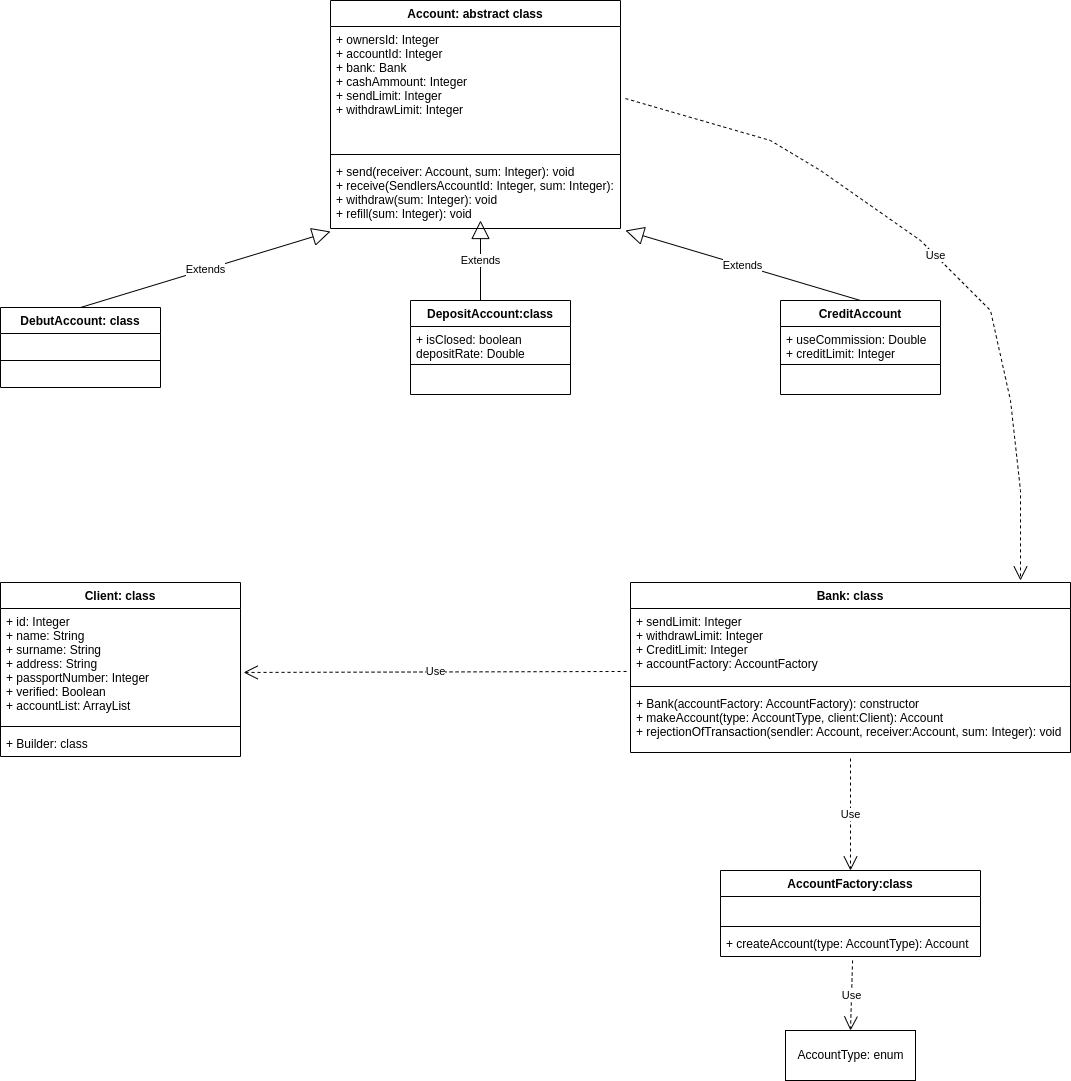

The diagram above was exported from draw.io. Its source (the exported page's mxGraphModel, read from the mxfile embedded in the PNG):
<mxGraphModel dx="1929" dy="1063" grid="1" gridSize="10" guides="1" tooltips="1" connect="1" arrows="1" fold="1" page="1" pageScale="1" pageWidth="827" pageHeight="1169" background="#ffffff" math="0" shadow="0">
  <root>
    <mxCell id="0" />
    <mxCell id="1" parent="0" />
    <mxCell id="bc43yrYBfMzBHM0RMWqk-1" value="Account: abstract class" style="swimlane;fontStyle=1;align=center;verticalAlign=top;childLayout=stackLayout;horizontal=1;startSize=26;horizontalStack=0;resizeParent=1;resizeParentMax=0;resizeLast=0;collapsible=1;marginBottom=0;" parent="1" vertex="1">
      <mxGeometry x="680" y="40" width="290" height="228" as="geometry">
        <mxRectangle x="110" y="80" width="100" height="26" as="alternateBounds" />
      </mxGeometry>
    </mxCell>
    <mxCell id="bc43yrYBfMzBHM0RMWqk-2" value="+ ownersId: Integer&#10;+ accountId: Integer&#10;+ bank: Bank&#10;+ cashAmmount: Integer&#10;+ sendLimit: Integer&#10;+ withdrawLimit: Integer" style="text;strokeColor=none;fillColor=none;align=left;verticalAlign=top;spacingLeft=4;spacingRight=4;overflow=hidden;rotatable=0;points=[[0,0.5],[1,0.5]];portConstraint=eastwest;" parent="bc43yrYBfMzBHM0RMWqk-1" vertex="1">
      <mxGeometry y="26" width="290" height="124" as="geometry" />
    </mxCell>
    <mxCell id="bc43yrYBfMzBHM0RMWqk-3" value="" style="line;strokeWidth=1;fillColor=none;align=left;verticalAlign=middle;spacingTop=-1;spacingLeft=3;spacingRight=3;rotatable=0;labelPosition=right;points=[];portConstraint=eastwest;" parent="bc43yrYBfMzBHM0RMWqk-1" vertex="1">
      <mxGeometry y="150" width="290" height="8" as="geometry" />
    </mxCell>
    <mxCell id="bc43yrYBfMzBHM0RMWqk-4" value="+ send(receiver: Account, sum: Integer): void&#10;+ receive(SendlersAccountId: Integer, sum: Integer): void&#10;+ withdraw(sum: Integer): void&#10;+ refill(sum: Integer): void" style="text;strokeColor=none;fillColor=none;align=left;verticalAlign=top;spacingLeft=4;spacingRight=4;overflow=hidden;rotatable=0;points=[[0,0.5],[1,0.5]];portConstraint=eastwest;" parent="bc43yrYBfMzBHM0RMWqk-1" vertex="1">
      <mxGeometry y="158" width="290" height="70" as="geometry" />
    </mxCell>
    <mxCell id="bc43yrYBfMzBHM0RMWqk-6" value="DebutAccount: class" style="swimlane;fontStyle=1;align=center;verticalAlign=top;childLayout=stackLayout;horizontal=1;startSize=26;horizontalStack=0;resizeParent=1;resizeParentMax=0;resizeLast=0;collapsible=1;marginBottom=0;" parent="1" vertex="1">
      <mxGeometry x="350" y="347" width="160" height="80" as="geometry" />
    </mxCell>
    <mxCell id="bc43yrYBfMzBHM0RMWqk-8" value="" style="line;strokeWidth=1;fillColor=none;align=left;verticalAlign=middle;spacingTop=-1;spacingLeft=3;spacingRight=3;rotatable=0;labelPosition=right;points=[];portConstraint=eastwest;" parent="bc43yrYBfMzBHM0RMWqk-6" vertex="1">
      <mxGeometry y="26" width="160" height="54" as="geometry" />
    </mxCell>
    <mxCell id="bc43yrYBfMzBHM0RMWqk-18" value="DepositAccount:class" style="swimlane;fontStyle=1;align=center;verticalAlign=top;childLayout=stackLayout;horizontal=1;startSize=26;horizontalStack=0;resizeParent=1;resizeParentMax=0;resizeLast=0;collapsible=1;marginBottom=0;" parent="1" vertex="1">
      <mxGeometry x="760" y="340" width="160" height="94" as="geometry" />
    </mxCell>
    <mxCell id="bc43yrYBfMzBHM0RMWqk-27" value="Extends" style="endArrow=block;endSize=16;endFill=0;html=1;rounded=0;" parent="bc43yrYBfMzBHM0RMWqk-18" edge="1">
      <mxGeometry width="160" relative="1" as="geometry">
        <mxPoint x="70" as="sourcePoint" />
        <mxPoint x="70" y="-80" as="targetPoint" />
      </mxGeometry>
    </mxCell>
    <mxCell id="bc43yrYBfMzBHM0RMWqk-19" value="+ isClosed: boolean&#10;depositRate: Double&#10;" style="text;strokeColor=none;fillColor=none;align=left;verticalAlign=top;spacingLeft=4;spacingRight=4;overflow=hidden;rotatable=0;points=[[0,0.5],[1,0.5]];portConstraint=eastwest;" parent="bc43yrYBfMzBHM0RMWqk-18" vertex="1">
      <mxGeometry y="26" width="160" height="34" as="geometry" />
    </mxCell>
    <mxCell id="bc43yrYBfMzBHM0RMWqk-20" value="" style="line;strokeWidth=1;fillColor=none;align=left;verticalAlign=middle;spacingTop=-1;spacingLeft=3;spacingRight=3;rotatable=0;labelPosition=right;points=[];portConstraint=eastwest;" parent="bc43yrYBfMzBHM0RMWqk-18" vertex="1">
      <mxGeometry y="60" width="160" height="8" as="geometry" />
    </mxCell>
    <mxCell id="bc43yrYBfMzBHM0RMWqk-21" value=" " style="text;strokeColor=none;fillColor=none;align=left;verticalAlign=top;spacingLeft=4;spacingRight=4;overflow=hidden;rotatable=0;points=[[0,0.5],[1,0.5]];portConstraint=eastwest;" parent="bc43yrYBfMzBHM0RMWqk-18" vertex="1">
      <mxGeometry y="68" width="160" height="26" as="geometry" />
    </mxCell>
    <mxCell id="bc43yrYBfMzBHM0RMWqk-22" value="CreditAccount" style="swimlane;fontStyle=1;align=center;verticalAlign=top;childLayout=stackLayout;horizontal=1;startSize=26;horizontalStack=0;resizeParent=1;resizeParentMax=0;resizeLast=0;collapsible=1;marginBottom=0;" parent="1" vertex="1">
      <mxGeometry x="1130" y="340" width="160" height="94" as="geometry" />
    </mxCell>
    <mxCell id="bc43yrYBfMzBHM0RMWqk-28" value="Extends" style="endArrow=block;endSize=16;endFill=0;html=1;rounded=0;entryX=1.017;entryY=1.029;entryDx=0;entryDy=0;entryPerimeter=0;" parent="bc43yrYBfMzBHM0RMWqk-22" target="bc43yrYBfMzBHM0RMWqk-4" edge="1">
      <mxGeometry width="160" relative="1" as="geometry">
        <mxPoint x="80" as="sourcePoint" />
        <mxPoint x="-230" y="-80" as="targetPoint" />
      </mxGeometry>
    </mxCell>
    <mxCell id="bc43yrYBfMzBHM0RMWqk-23" value="+ useCommission: Double&#10;+ creditLimit: Integer" style="text;strokeColor=none;fillColor=none;align=left;verticalAlign=top;spacingLeft=4;spacingRight=4;overflow=hidden;rotatable=0;points=[[0,0.5],[1,0.5]];portConstraint=eastwest;" parent="bc43yrYBfMzBHM0RMWqk-22" vertex="1">
      <mxGeometry y="26" width="160" height="34" as="geometry" />
    </mxCell>
    <mxCell id="bc43yrYBfMzBHM0RMWqk-24" value="" style="line;strokeWidth=1;fillColor=none;align=left;verticalAlign=middle;spacingTop=-1;spacingLeft=3;spacingRight=3;rotatable=0;labelPosition=right;points=[];portConstraint=eastwest;" parent="bc43yrYBfMzBHM0RMWqk-22" vertex="1">
      <mxGeometry y="60" width="160" height="8" as="geometry" />
    </mxCell>
    <mxCell id="bc43yrYBfMzBHM0RMWqk-25" value=" " style="text;strokeColor=none;fillColor=none;align=left;verticalAlign=top;spacingLeft=4;spacingRight=4;overflow=hidden;rotatable=0;points=[[0,0.5],[1,0.5]];portConstraint=eastwest;" parent="bc43yrYBfMzBHM0RMWqk-22" vertex="1">
      <mxGeometry y="68" width="160" height="26" as="geometry" />
    </mxCell>
    <mxCell id="bc43yrYBfMzBHM0RMWqk-26" value="Extends" style="endArrow=block;endSize=16;endFill=0;html=1;rounded=0;entryX=0;entryY=1.043;entryDx=0;entryDy=0;entryPerimeter=0;exitX=0.5;exitY=0;exitDx=0;exitDy=0;" parent="1" source="bc43yrYBfMzBHM0RMWqk-6" target="bc43yrYBfMzBHM0RMWqk-4" edge="1">
      <mxGeometry width="160" relative="1" as="geometry">
        <mxPoint x="260" y="300" as="sourcePoint" />
        <mxPoint x="570" y="300" as="targetPoint" />
        <Array as="points" />
      </mxGeometry>
    </mxCell>
    <mxCell id="bc43yrYBfMzBHM0RMWqk-33" value="Client: class" style="swimlane;fontStyle=1;align=center;verticalAlign=top;childLayout=stackLayout;horizontal=1;startSize=26;horizontalStack=0;resizeParent=1;resizeParentMax=0;resizeLast=0;collapsible=1;marginBottom=0;" parent="1" vertex="1">
      <mxGeometry x="350" y="622" width="240" height="174" as="geometry" />
    </mxCell>
    <mxCell id="bc43yrYBfMzBHM0RMWqk-34" value="+ id: Integer&#10;+ name: String&#10;+ surname: String&#10;+ address: String&#10;+ passportNumber: Integer&#10;+ verified: Boolean&#10;+ accountList: ArrayList&#10;" style="text;strokeColor=none;fillColor=none;align=left;verticalAlign=top;spacingLeft=4;spacingRight=4;overflow=hidden;rotatable=0;points=[[0,0.5],[1,0.5]];portConstraint=eastwest;" parent="bc43yrYBfMzBHM0RMWqk-33" vertex="1">
      <mxGeometry y="26" width="240" height="114" as="geometry" />
    </mxCell>
    <mxCell id="bc43yrYBfMzBHM0RMWqk-35" value="" style="line;strokeWidth=1;fillColor=none;align=left;verticalAlign=middle;spacingTop=-1;spacingLeft=3;spacingRight=3;rotatable=0;labelPosition=right;points=[];portConstraint=eastwest;" parent="bc43yrYBfMzBHM0RMWqk-33" vertex="1">
      <mxGeometry y="140" width="240" height="8" as="geometry" />
    </mxCell>
    <mxCell id="bc43yrYBfMzBHM0RMWqk-36" value="+ Builder: class" style="text;strokeColor=none;fillColor=none;align=left;verticalAlign=top;spacingLeft=4;spacingRight=4;overflow=hidden;rotatable=0;points=[[0,0.5],[1,0.5]];portConstraint=eastwest;" parent="bc43yrYBfMzBHM0RMWqk-33" vertex="1">
      <mxGeometry y="148" width="240" height="26" as="geometry" />
    </mxCell>
    <mxCell id="bc43yrYBfMzBHM0RMWqk-39" value="Bank: class" style="swimlane;fontStyle=1;align=center;verticalAlign=top;childLayout=stackLayout;horizontal=1;startSize=26;horizontalStack=0;resizeParent=1;resizeParentMax=0;resizeLast=0;collapsible=1;marginBottom=0;" parent="1" vertex="1">
      <mxGeometry x="980" y="622" width="440" height="170" as="geometry" />
    </mxCell>
    <mxCell id="bc43yrYBfMzBHM0RMWqk-40" value="+ sendLimit: Integer&#10;+ withdrawLimit: Integer&#10;+ CreditLimit: Integer&#10;+ accountFactory: AccountFactory" style="text;strokeColor=none;fillColor=none;align=left;verticalAlign=top;spacingLeft=4;spacingRight=4;overflow=hidden;rotatable=0;points=[[0,0.5],[1,0.5]];portConstraint=eastwest;" parent="bc43yrYBfMzBHM0RMWqk-39" vertex="1">
      <mxGeometry y="26" width="440" height="74" as="geometry" />
    </mxCell>
    <mxCell id="bc43yrYBfMzBHM0RMWqk-41" value="" style="line;strokeWidth=1;fillColor=none;align=left;verticalAlign=middle;spacingTop=-1;spacingLeft=3;spacingRight=3;rotatable=0;labelPosition=right;points=[];portConstraint=eastwest;" parent="bc43yrYBfMzBHM0RMWqk-39" vertex="1">
      <mxGeometry y="100" width="440" height="8" as="geometry" />
    </mxCell>
    <mxCell id="bc43yrYBfMzBHM0RMWqk-42" value="+ Bank(accountFactory: AccountFactory): constructor&#10;+ makeAccount(type: AccountType, client:Client): Account&#10;+ rejectionOfTransaction(sendler: Account, receiver:Account, sum: Integer): void&#10;" style="text;strokeColor=none;fillColor=none;align=left;verticalAlign=top;spacingLeft=4;spacingRight=4;overflow=hidden;rotatable=0;points=[[0,0.5],[1,0.5]];portConstraint=eastwest;" parent="bc43yrYBfMzBHM0RMWqk-39" vertex="1">
      <mxGeometry y="108" width="440" height="62" as="geometry" />
    </mxCell>
    <mxCell id="bc43yrYBfMzBHM0RMWqk-46" value="AccountFactory:class" style="swimlane;fontStyle=1;align=center;verticalAlign=top;childLayout=stackLayout;horizontal=1;startSize=26;horizontalStack=0;resizeParent=1;resizeParentMax=0;resizeLast=0;collapsible=1;marginBottom=0;" parent="1" vertex="1">
      <mxGeometry x="1070" y="910" width="260" height="86" as="geometry" />
    </mxCell>
    <mxCell id="bc43yrYBfMzBHM0RMWqk-47" value=" " style="text;strokeColor=none;fillColor=none;align=left;verticalAlign=top;spacingLeft=4;spacingRight=4;overflow=hidden;rotatable=0;points=[[0,0.5],[1,0.5]];portConstraint=eastwest;" parent="bc43yrYBfMzBHM0RMWqk-46" vertex="1">
      <mxGeometry y="26" width="260" height="26" as="geometry" />
    </mxCell>
    <mxCell id="bc43yrYBfMzBHM0RMWqk-48" value="" style="line;strokeWidth=1;fillColor=none;align=left;verticalAlign=middle;spacingTop=-1;spacingLeft=3;spacingRight=3;rotatable=0;labelPosition=right;points=[];portConstraint=eastwest;" parent="bc43yrYBfMzBHM0RMWqk-46" vertex="1">
      <mxGeometry y="52" width="260" height="8" as="geometry" />
    </mxCell>
    <mxCell id="bc43yrYBfMzBHM0RMWqk-49" value="+ createAccount(type: AccountType): Account&#10;" style="text;strokeColor=none;fillColor=none;align=left;verticalAlign=top;spacingLeft=4;spacingRight=4;overflow=hidden;rotatable=0;points=[[0,0.5],[1,0.5]];portConstraint=eastwest;" parent="bc43yrYBfMzBHM0RMWqk-46" vertex="1">
      <mxGeometry y="60" width="260" height="26" as="geometry" />
    </mxCell>
    <mxCell id="bc43yrYBfMzBHM0RMWqk-51" value="AccountType: enum" style="html=1;" parent="1" vertex="1">
      <mxGeometry x="1135" y="1070" width="130" height="50" as="geometry" />
    </mxCell>
    <mxCell id="bc43yrYBfMzBHM0RMWqk-55" value="Use" style="endArrow=open;endSize=12;dashed=1;html=1;rounded=0;exitX=1.017;exitY=0.581;exitDx=0;exitDy=0;exitPerimeter=0;" parent="1" source="bc43yrYBfMzBHM0RMWqk-2" edge="1">
      <mxGeometry width="160" relative="1" as="geometry">
        <mxPoint x="1230" y="140" as="sourcePoint" />
        <mxPoint x="1370" y="620" as="targetPoint" />
        <Array as="points">
          <mxPoint x="1120" y="180" />
          <mxPoint x="1170" y="210" />
          <mxPoint x="1270" y="280" />
          <mxPoint x="1340" y="350" />
          <mxPoint x="1360" y="440" />
          <mxPoint x="1370" y="530" />
        </Array>
      </mxGeometry>
    </mxCell>
    <mxCell id="bc43yrYBfMzBHM0RMWqk-56" value="Use" style="endArrow=open;endSize=12;dashed=1;html=1;rounded=0;exitX=-0.009;exitY=0.851;exitDx=0;exitDy=0;exitPerimeter=0;entryX=1.013;entryY=0.561;entryDx=0;entryDy=0;entryPerimeter=0;" parent="1" source="bc43yrYBfMzBHM0RMWqk-40" target="bc43yrYBfMzBHM0RMWqk-34" edge="1">
      <mxGeometry width="160" relative="1" as="geometry">
        <mxPoint x="710" y="780" as="sourcePoint" />
        <mxPoint x="870" y="780" as="targetPoint" />
      </mxGeometry>
    </mxCell>
    <mxCell id="bc43yrYBfMzBHM0RMWqk-60" value="Use" style="endArrow=open;endSize=12;dashed=1;html=1;rounded=0;entryX=0.5;entryY=0;entryDx=0;entryDy=0;exitX=0.5;exitY=1.097;exitDx=0;exitDy=0;exitPerimeter=0;" parent="1" source="bc43yrYBfMzBHM0RMWqk-42" target="bc43yrYBfMzBHM0RMWqk-46" edge="1">
      <mxGeometry width="160" relative="1" as="geometry">
        <mxPoint x="680" y="630" as="sourcePoint" />
        <mxPoint x="840" y="630" as="targetPoint" />
      </mxGeometry>
    </mxCell>
    <mxCell id="bc43yrYBfMzBHM0RMWqk-61" value="Use" style="endArrow=open;endSize=12;dashed=1;html=1;rounded=0;exitX=0.508;exitY=1.154;exitDx=0;exitDy=0;exitPerimeter=0;entryX=0.5;entryY=0;entryDx=0;entryDy=0;" parent="1" source="bc43yrYBfMzBHM0RMWqk-49" target="bc43yrYBfMzBHM0RMWqk-51" edge="1">
      <mxGeometry width="160" relative="1" as="geometry">
        <mxPoint x="680" y="900" as="sourcePoint" />
        <mxPoint x="840" y="900" as="targetPoint" />
      </mxGeometry>
    </mxCell>
  </root>
</mxGraphModel>